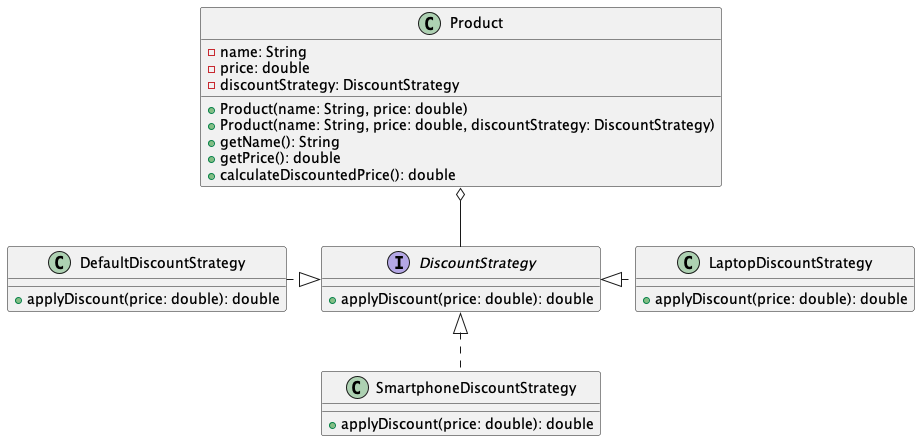

The diagram above was rendered by PlantUML. Its source (embedded in the PNG):
@startuml

interface DiscountStrategy {
    + applyDiscount(price: double): double
}

class LaptopDiscountStrategy {
    + applyDiscount(price: double): double
}

class SmartphoneDiscountStrategy {
    + applyDiscount(price: double): double
}

class DefaultDiscountStrategy {
    + applyDiscount(price: double): double
}

class Product {
    - name: String
    - price: double
    - discountStrategy: DiscountStrategy

    + Product(name: String, price: double)
    + Product(name: String, price: double, discountStrategy: DiscountStrategy)
    + getName(): String
    + getPrice(): double
    + calculateDiscountedPrice(): double
}

Product o-- DiscountStrategy
LaptopDiscountStrategy .left.|> DiscountStrategy
SmartphoneDiscountStrategy .up.|> DiscountStrategy
DefaultDiscountStrategy .right.|> DiscountStrategy

@enduml